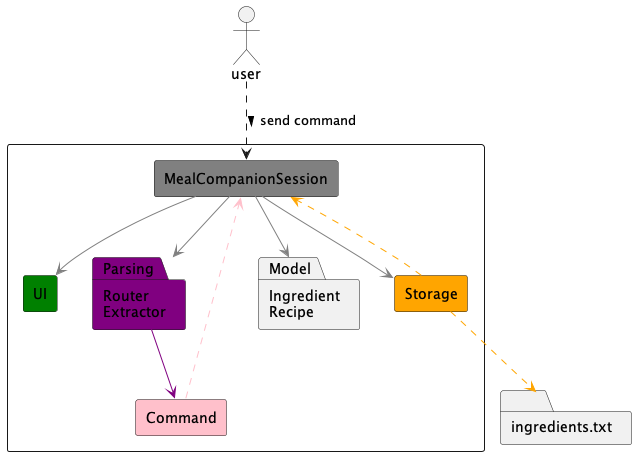

The diagram above was rendered by PlantUML. Its source (embedded in the PNG):
@startuml

!include style.puml

Rectangle {
    agent UI #green
    package Parsing #purple [
    Router
    Extractor
    ]
    agent Storage #orange
    package Model [
    Ingredient
    Recipe
    ]
    agent MealCompanionSession #grey
    agent Command #pink
}

actor user
user .down.> MealCompanionSession : > send command

MealCompanionSession -[#grey]-> UI
MealCompanionSession -[#grey]-> Parsing
MealCompanionSession -[#grey]-> Storage
MealCompanionSession -[#grey]-> Model
Command .up[#pink].> MealCompanionSession

Parsing -[#purple]-> Command
Storage .up[#orange].> MealCompanionSession

folder folder [
ingredients.txt
]

Storage .[#orange].> folder

@enduml